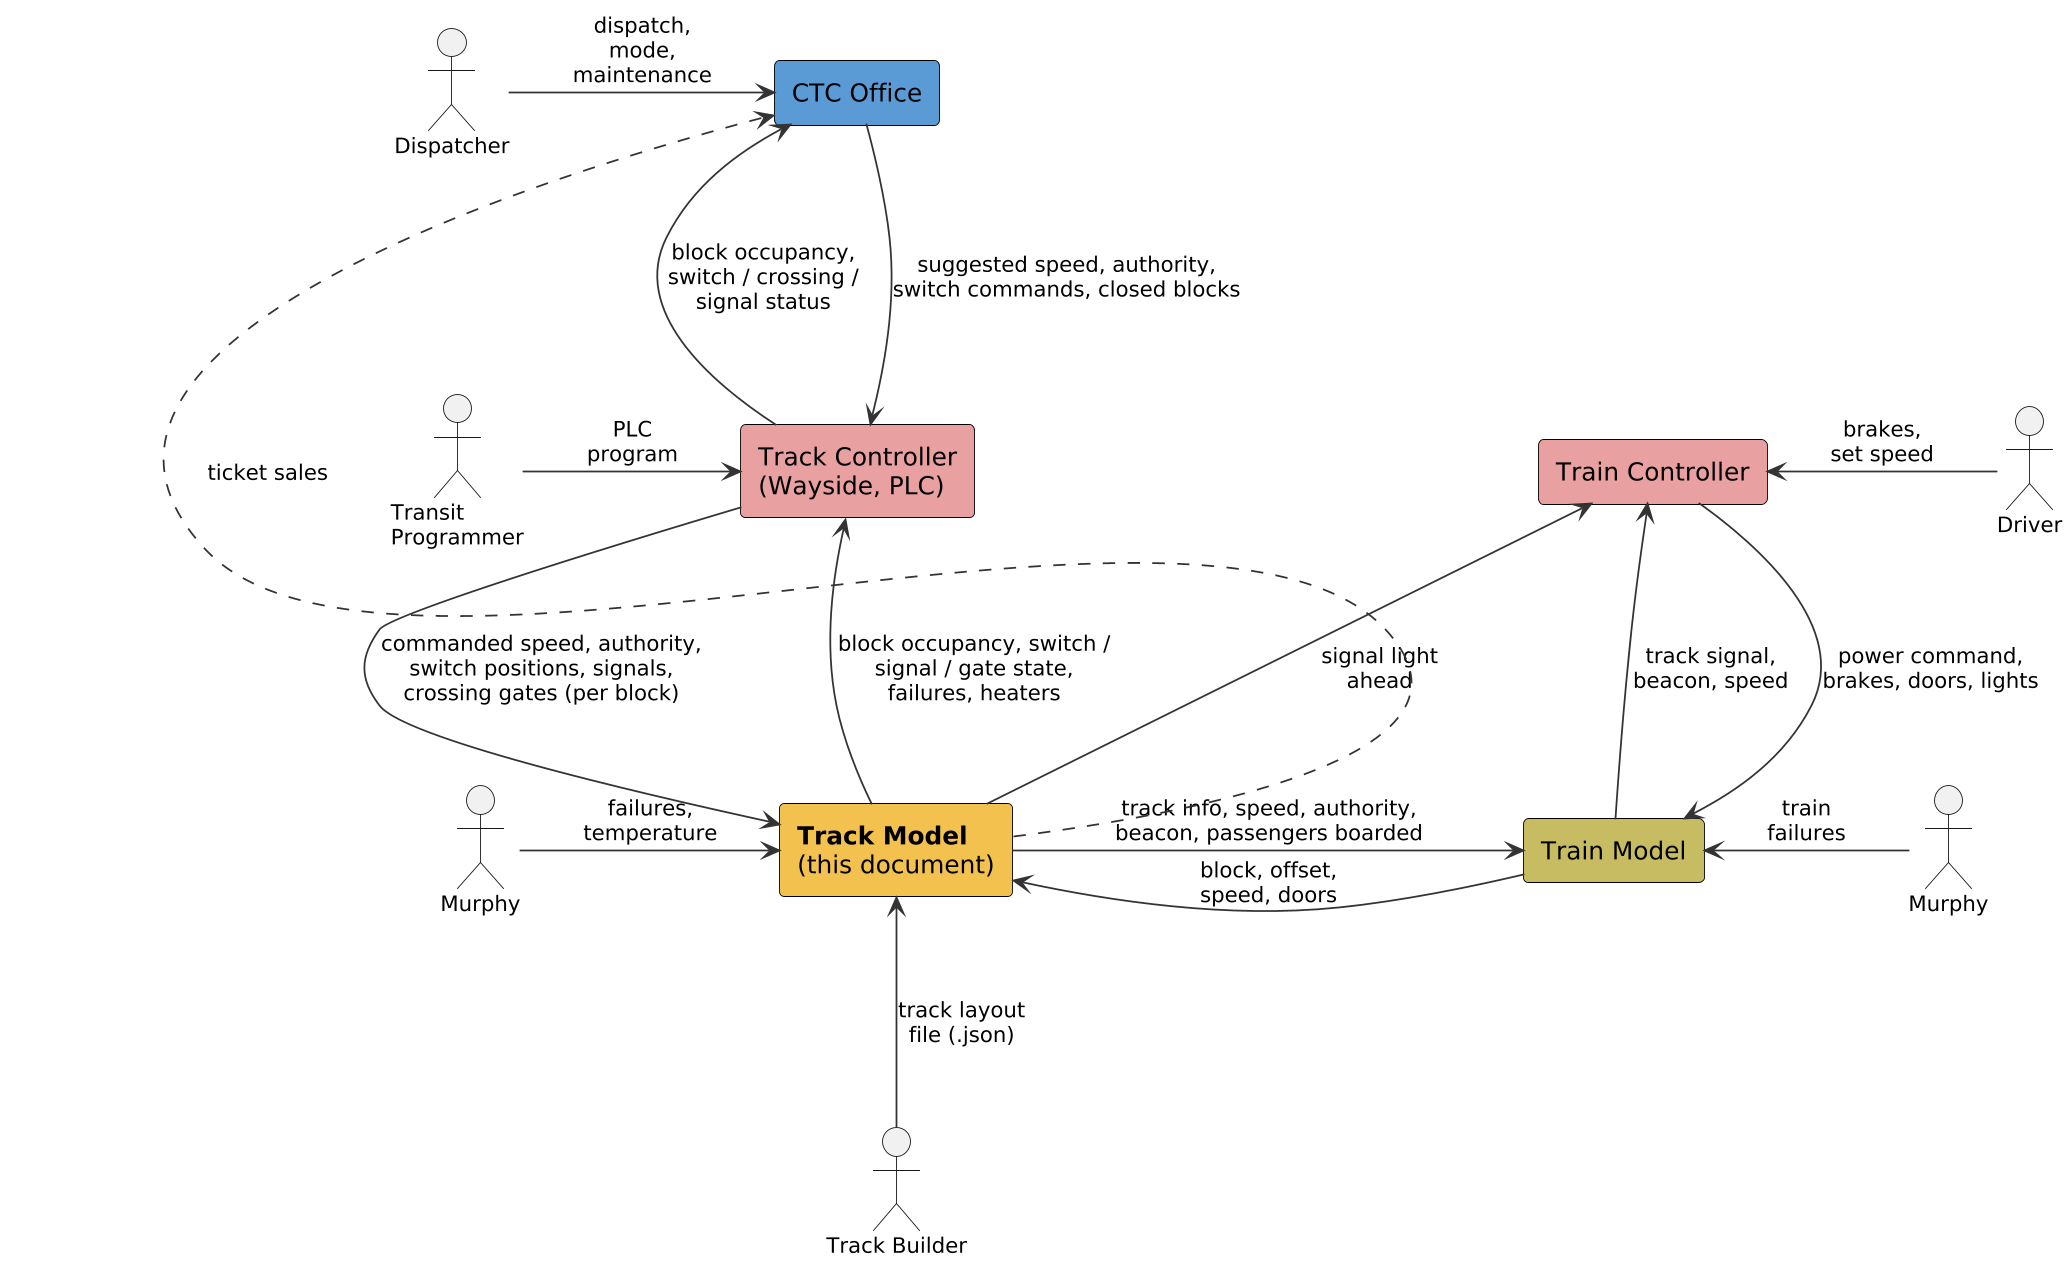

The diagram above was rendered by PlantUML. Its source (embedded in the PNG):
@startuml
skinparam shadowing false
skinparam dpi 170
skinparam defaultFontName DejaVu Sans
skinparam defaultFontSize 12
skinparam roundCorner 6
skinparam ArrowColor #333333
skinparam BackgroundColor white
hide stereotype
skinparam rectangle {
  BackgroundColor<<ctc>> #5B9BD5
  BackgroundColor<<ctrl>> #E8A0A0
  BackgroundColor<<model>> #C8BC62
  BackgroundColor<<tm>> #F2C14E
  BorderColor black
  FontSize 14
}
skinparam nodesep 70
skinparam ranksep 90
actor "Dispatcher" as Disp
actor "Transit\nProgrammer" as Prog
actor "Driver" as Drv
actor "Murphy" as M1
actor "Murphy" as M2
actor "Track Builder" as TB
rectangle "CTC Office" as CTC <<ctc>>
rectangle "Track Controller\n(Wayside, PLC)" as TC <<ctrl>>
rectangle "Train Controller" as TrC <<ctrl>>
rectangle "**Track Model**\n(this document)" as TM <<tm>>
rectangle "Train Model" as TrM <<model>>

Disp -right-> CTC : dispatch,\nmode,\nmaintenance
Prog -right-> TC : PLC\nprogram
Drv -left-> TrC : brakes,\nset speed
M1 -right-> TM : failures,\ntemperature
M2 -left-> TrM : train\nfailures
TB -up-> TM : track layout\nfile (.json)

CTC -down-> TC : suggested speed, authority,\nswitch commands, closed blocks
TC -up-> CTC : block occupancy,\nswitch / crossing /\nsignal status
TC -down-> TM : commanded speed, authority,\nswitch positions, signals,\ncrossing gates (per block)
TM -up-> TC : block occupancy, switch /\nsignal / gate state,\nfailures, heaters
TM -right-> TrM : track info, speed, authority,\nbeacon, passengers boarded
TrM -left-> TM : block, offset,\nspeed, doors
TM -[norank]-> TrC : signal light\nahead
TrM -up-> TrC : track signal,\nbeacon, speed
TrC -down-> TrM : power command,\nbrakes, doors, lights
TM .[norank].> CTC : ticket sales
TC -[hidden]right- TrC
@enduml